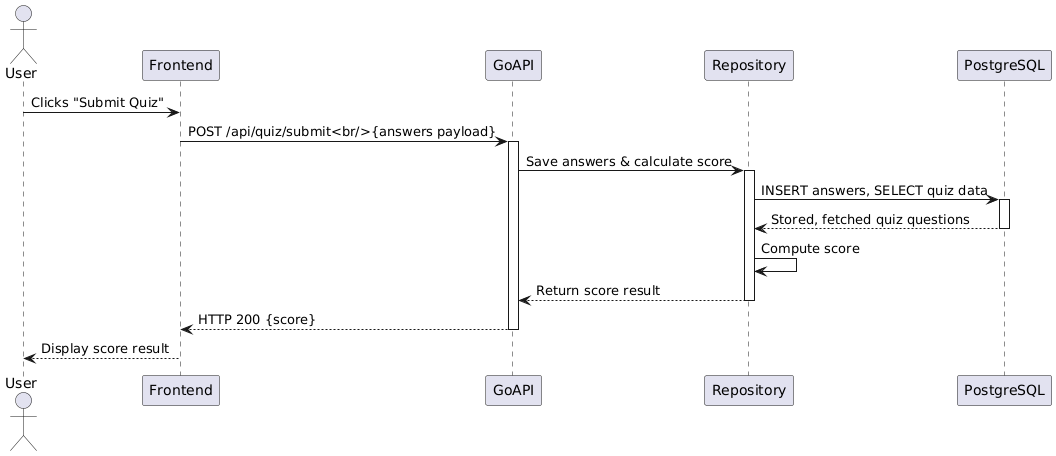

The diagram above was rendered by PlantUML. Its source (embedded in the PNG):
@startuml
actor User

User -> Frontend : Clicks "Submit Quiz"
Frontend -> GoAPI : POST /api/quiz/submit<br/>{answers payload}
activate GoAPI
GoAPI -> Repository : Save answers & calculate score
activate Repository
Repository -> PostgreSQL : INSERT answers, SELECT quiz data
activate PostgreSQL
PostgreSQL --> Repository : Stored, fetched quiz questions
deactivate PostgreSQL
Repository -> Repository : Compute score
Repository --> GoAPI : Return score result
deactivate Repository
GoAPI --> Frontend : HTTP 200 {score}
deactivate GoAPI
Frontend --> User : Display score result
@enduml